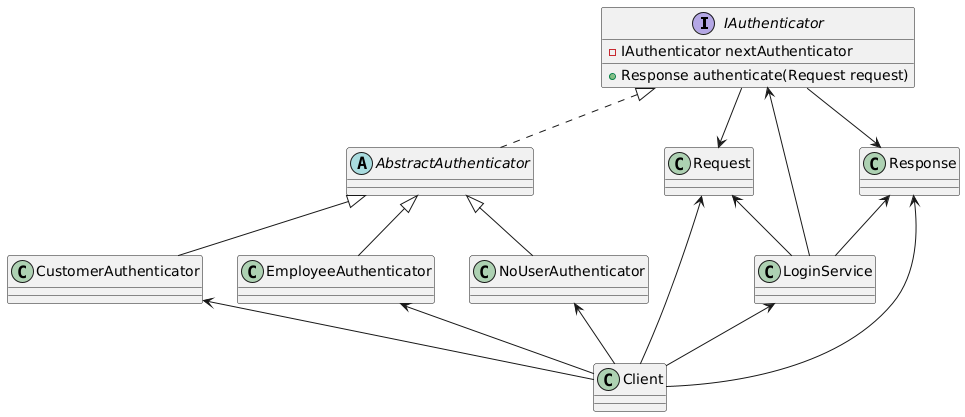

The diagram above was rendered by PlantUML. Its source (embedded in the PNG):
@startuml
interface IAuthenticator {
    -IAuthenticator nextAuthenticator
    +Response authenticate(Request request)
}
abstract class AbstractAuthenticator
class CustomerAuthenticator
class EmployeeAuthenticator
class NoUserAuthenticator
class Request
class Response
class LoginService
class Client
IAuthenticator <|.. AbstractAuthenticator
AbstractAuthenticator <|-- CustomerAuthenticator
AbstractAuthenticator <|-- EmployeeAuthenticator
AbstractAuthenticator <|-- NoUserAuthenticator
IAuthenticator --> Request
IAuthenticator --> Response
IAuthenticator <-- LoginService
LoginService <-- Client
CustomerAuthenticator <-- Client
EmployeeAuthenticator <-- Client
NoUserAuthenticator <-- Client
Request <-- LoginService
Response <-- LoginService
Request <-- Client
Response <-- Client
@enduml